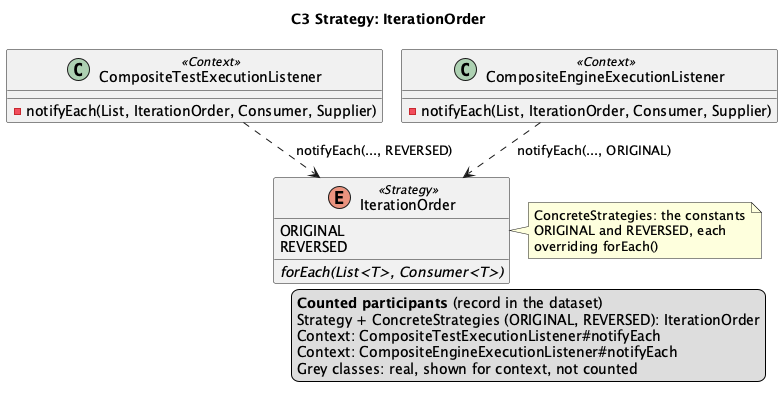

The diagram above was rendered by PlantUML. Its source (embedded in the PNG):
@startuml C3
!pragma layout smetana
title C3 Strategy: IterationOrder

enum IterationOrder <<Strategy>> {
  ORIGINAL
  REVERSED
  {abstract} forEach(List<T>, Consumer<T>)
}
class CompositeTestExecutionListener <<Context>> {
  -notifyEach(List, IterationOrder, Consumer, Supplier)
}
class CompositeEngineExecutionListener <<Context>> {
  -notifyEach(List, IterationOrder, Consumer, Supplier)
}

CompositeTestExecutionListener ..> IterationOrder : notifyEach(..., REVERSED)
CompositeEngineExecutionListener ..> IterationOrder : notifyEach(..., ORIGINAL)

note right of IterationOrder
  ConcreteStrategies: the constants
  ORIGINAL and REVERSED, each
  overriding forEach()
end note
' aligned-with-record
legend right
  <b>Counted participants</b> (record in the dataset)
  Strategy + ConcreteStrategies (ORIGINAL, REVERSED): IterationOrder
  Context: CompositeTestExecutionListener#notifyEach
  Context: CompositeEngineExecutionListener#notifyEach
  Grey classes: real, shown for context, not counted
endlegend
@enduml